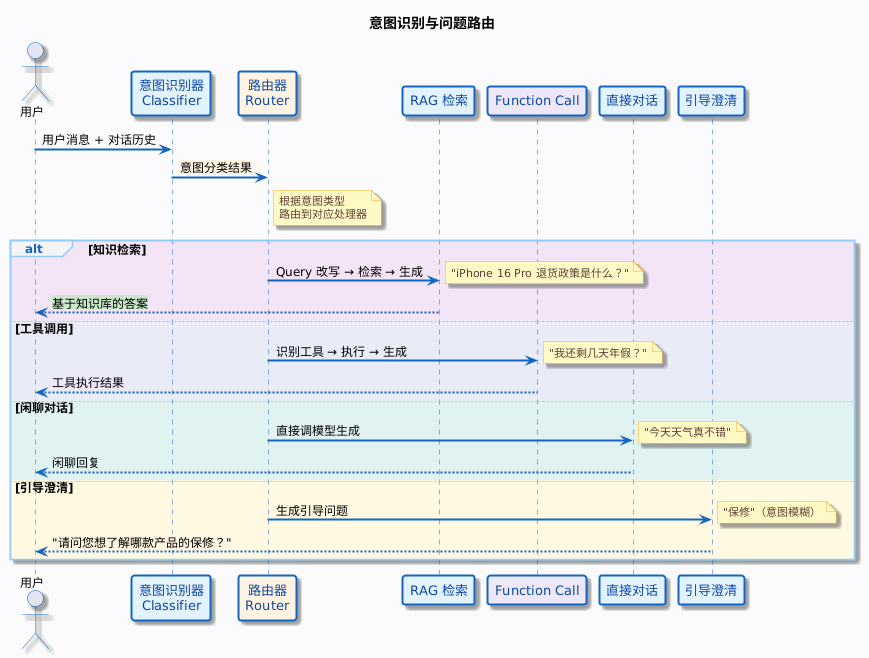

The diagram above was rendered by PlantUML. Its source (embedded in the PNG):
@startuml
skinparam backgroundColor #FAFBFC
  skinparam shadowing true                                                                                                                                                                                         
  skinparam defaultFontName "Microsoft YaHei,Arial,sans-serif"
  skinparam defaultFontSize 12                                                                                                                                                                                     
  skinparam responseMessageBelowArrow true

  skinparam sequence {
      ArrowColor #1565C0
      ArrowThickness 2
      LifeLineBorderColor #1565C0
      LifeLineBackgroundColor #E3F2FD

      ParticipantBackgroundColor #E3F2FD
      ParticipantBorderColor #1565C0
      ParticipantBorderThickness 2
      ParticipantFontColor #0D47A1
      ParticipantFontSize 13

      ActorBorderColor #1565C0

      DatabaseBackgroundColor #C8E6C9
      DatabaseBorderColor #2E7D32
      DatabaseFontColor #1B5E20

      GroupBackgroundColor #F5F5F5
      GroupBorderColor #90CAF9
      GroupHeaderFontColor #1565C0
      GroupHeaderFontSize 12
  }

  skinparam note {
      BackgroundColor #FFF9C4
      BorderColor #F9A825
      FontColor #5D4037
      FontSize 11
  }

  title 意图识别与问题路由

  actor 用户 as User
  participant "意图识别器\nClassifier" as Classifier #E3F2FD
  participant "路由器\nRouter" as Router #FFF3E0

  participant "RAG 检索" as RAG #E3F2FD
  participant "Function Call" as Tool #EDE7F6
  participant "直接对话" as Chat #E3F2FD
  participant "引导澄清" as Clarify #E3F2FD

  User -> Classifier : 用户消息 + 对话历史
  Classifier -> Router : <back:#FFF3E0>意图分类结果</back>
  note right of Router
      根据意图类型
      路由到对应处理器
  end note

  alt #F3E5F5 知识检索
      Router -> RAG : Query 改写 → 检索 → 生成
      note right: "iPhone 16 Pro 退货政策是什么？"
      RAG --> User : <back:#C8E6C9>基于知识库的答案</back>

  else #E8EAF6 工具调用
      Router -> Tool : 识别工具 → 执行 → 生成
      note right: "我还剩几天年假？"
      Tool --> User : <back:#EDE7F6>工具执行结果</back>

  else #E0F2F1 闲聊对话
      Router -> Chat : 直接调模型生成
      note right: "今天天气真不错"
      Chat --> User : 闲聊回复

  else #FFF8E1 引导澄清
      Router -> Clarify : 生成引导问题
      note right: "保修"（意图模糊）
      Clarify --> User : <back:#FFF3E0>"请问您想了解哪款产品的保修？"</back>
  end
@enduml